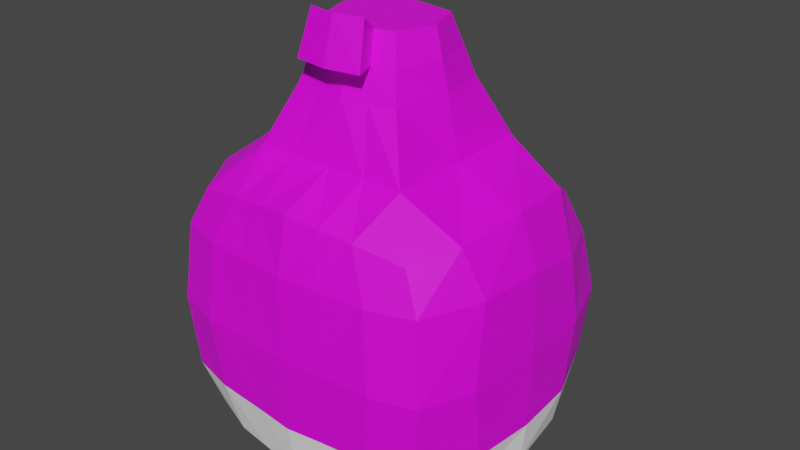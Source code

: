 # Source: SumoCharcater.blend  (saved by Blender 3.6.13; exported with 4.5.12 LTS)
import bpy
from mathutils import Matrix  # noqa: F401  (used for matrix-valued properties, if any)

bpy.ops.wm.read_factory_settings(use_empty=True)
scene = bpy.context.scene
scene.name = 'Scene'

# ---- collections
col_collection = bpy.data.collections.new('Collection'); scene.collection.children.link(col_collection)

# ---- images (referenced by path relative to the original .blend; pixels are not part of the script)
import os
ASSET_DIR = os.environ.get("B2B_ASSET_DIR", "")  # directory of the original .blend (textures are referenced by path, not embedded)
HERE = os.path.dirname(os.path.abspath(__file__))  # packed textures are extracted next to this script under _unpacked/

def load_image(name, relpath, width, height, colorspace="sRGB"):
    """Load a texture the original file referenced (path relative to the .blend, or extracted next to this script)."""
    p = next((c for c in (os.path.join(HERE, relpath), os.path.join(ASSET_DIR, relpath)) if relpath and os.path.exists(c)), "")
    if p:
        img = bpy.data.images.load(p, check_existing=True)
        img.name = name
    else:  # same state as the original file: an image datablock whose file is absent (Cycles renders it pink)
        img = bpy.data.images.new(name, width, height)
        img.source = "FILE"
        img.filepath = "//" + (relpath or name)
    img.colorspace_settings.name = colorspace
    return img
img_x1080_blurr_jpg = load_image('x1080_blurr.jpg', 'x1080_blurr.jpg', 1024, 1024, 'sRGB')

# ---- materials (node trees are filled in below, after node groups)
mat_material = bpy.data.materials.new('Material')
mat_material.alpha_threshold = 0.0
mat_material.use_transparent_shadow = False
mat_material.roughness = 0.5
mat_material.line_color = (0.0, 0.0, 0.0, 1.0)
mat_material_002 = bpy.data.materials.new('Material.002')
mat_material_002.use_transparent_shadow = False

# ---- material node trees
mat_material.use_nodes = True; mat_material.node_tree.nodes.clear()
_N = mat_material.node_tree.nodes; _L = mat_material.node_tree.links
n0 = _N.new('ShaderNodeOutputMaterial'); n0.name = 'Material Output'; n0.location = (300, 300)
n1 = _N.new('ShaderNodeBsdfPrincipled'); n1.name = 'Principled BSDF'; n1.location = (10, 300)
n1.distribution = 'GGX'
n1.subsurface_method = 'RANDOM_WALK_SKIN'
n1.inputs[3].default_value = 1.45
n1.inputs[27].default_value = (0.0, 0.0, 0.0, 1.0)
n1.inputs[28].default_value = 1.0
n2 = _N.new('ShaderNodeTexImage'); n2.name = 'Image Texture'; n2.location = (-280, 275)
n2.image = img_x1080_blurr_jpg
_L.new(n1.outputs[0], n0.inputs[0])
_L.new(n2.outputs[0], n1.inputs[0])
n0.is_active_output = True
mat_material_002.use_nodes = True; mat_material_002.node_tree.nodes.clear()
_N = mat_material_002.node_tree.nodes; _L = mat_material_002.node_tree.links
n0 = _N.new('ShaderNodeBsdfPrincipled'); n0.name = 'Principled BSDF'; n0.location = (10, 300)
n0.distribution = 'GGX'
n0.subsurface_method = 'RANDOM_WALK_SKIN'
n0.inputs[0].default_value = (1.0, 1.0, 1.0, 1.0)
n0.inputs[3].default_value = 1.45
n0.inputs[27].default_value = (0.0, 0.0, 0.0, 1.0)
n0.inputs[28].default_value = 1.0
n1 = _N.new('ShaderNodeOutputMaterial'); n1.name = 'Material Output'; n1.location = (300, 300)
_L.new(n0.outputs[0], n1.inputs[0])
n1.is_active_output = True

# ---- world
world_world = bpy.data.worlds.new('World'); scene.world = world_world
world_world.use_nodes = True; world_world.node_tree.nodes.clear()
_N = world_world.node_tree.nodes; _L = world_world.node_tree.links
n0 = _N.new('ShaderNodeOutputWorld'); n0.name = 'World Output'; n0.location = (300, 300)
n1 = _N.new('ShaderNodeBackground'); n1.name = 'Background'; n1.location = (10, 300)
n1.inputs[0].default_value = (0.05088, 0.05088, 0.05088, 1.0)
_L.new(n1.outputs[0], n0.inputs[0])
n0.is_active_output = True
world_world.color = (0.05088, 0.05088, 0.05088)
world_world.use_sun_shadow = False
world_world.sun_shadow_jitter_overblur = 0.0

# ---- meshes
me_cube = bpy.data.meshes.new('Cube')
me_cube.from_pydata([(-0.7292, 0.738, 0.6353), (-0.6853, 0.8564, -0.8026), (-0.7296, -0.7346, 0.7419), (-0.7444, -0.7269, -0.7468), (0.0, 0.8951, -0.9104), (0.0, -0.8424, 0.8424), (0.0, -0.8424, -0.8424), (0.0, 0.8424, 0.7136), (-0.4281, 0.8938, -0.8435), (-0.4223, -0.7902, 0.7938), (-0.4993, -0.8019, -0.7938), (-0.4254, 0.7903, 0.7087), (-1.0, 0.0, -0.7659), (-0.9189, 0.0, 0.8306), (0.0, 0.0, -1.0), (-0.5, 0.0, -1.0), (-0.5, 0.0, 1.0), (-0.8697, 0.455, 0.7884), (-0.9393, 0.4389, -0.7551), (0.0, 0.5, -1.0), (0.0, 0.5, 1.0), (-0.5, 0.5, -1.0), (-0.5, 0.5, 1.0), (-0.9393, -0.4389, -0.7551), (0.0, -0.5, -1.0), (0.0, -0.5, 1.0), (-0.5, -0.5, -1.0), (-0.5, -0.5, 1.0), (-0.8697, -0.455, 0.7884), (-0.8936, -0.8246, 0.0), (-0.8133, 1.023, -0.1216), (0.0, 1.132, -0.1288), (0.0, -0.933, 0.0), (-0.465, 1.122, -0.1288), (-0.6066, -0.9078, 0.0), (-1.043, 0.0, 0.0), (-1.014, 0.5, -0.03573), (-1.014, -0.5, -0.00808), (-0.8457, -0.7846, 0.5041), (-0.7774, 0.9105, 0.3154), (0.0, 1.0, 0.3712), (0.0, -0.9139, 0.5), (-0.4134, 1.0, 0.3712), (-0.5642, -0.8689, 0.5), (-1.029, 0.0, 0.5), (-1.0, 0.4168, 0.4168), (-1.0, -0.4168, 0.5055), (-0.785, 0.9649, -0.556), (0.0, 1.075, -0.6288), (0.0, -0.9039, -0.5), (-0.4134, 1.075, -0.6288), (-0.5642, -0.8714, -0.4677), (-1.029, 0.0, -0.5), (-1.0, 0.4168, -0.5032), (-1.0, -0.4168, -0.4853), (-0.8512, -0.7952, -0.4656), (0.0, 0.0, 1.734), (-0.3329, 0.0, 1.734), (0.0, 0.2804, 1.734), (-0.2491, 0.2316, 1.734), (0.0, -0.2845, 1.734), (-0.2491, -0.2357, 1.734), (-0.3441, -0.3449, 1.367), (-0.4164, 0.0, 1.367), (0.0, -0.3923, 1.367), (-0.3441, 0.3429, 1.367), (0.0, 0.3902, 1.367), (-0.2966, -0.2903, 1.55), (-0.2966, 0.2872, 1.55), (-0.3746, 0.0, 1.55), (0.0, -0.3384, 1.55), (0.0, 0.3353, 1.55), (-0.2637, -0.8222, -0.8181), (-0.2127, 0.8163, 0.7112), (-0.2142, 0.9062, -0.8576), (-0.2111, -0.8163, 0.8181), (-0.25, 0.0, -1.0), (-0.25, 0.5, -1.0), (-0.25, 0.5, 1.0), (-0.25, -0.5, 1.0), (-0.25, -0.5, -1.0), (-0.2674, -0.9204, 0.0), (-0.2325, 1.127, -0.1288), (-0.25, -0.8914, 0.5), (-0.2067, 1.0, 0.3712), (-0.2067, 1.075, -0.6288), (-0.25, -0.8877, -0.4839), (-0.1664, 0.0, 1.734), (-0.1245, 0.256, 1.734), (-0.1245, -0.2601, 1.734), (-0.1721, -0.3686, 1.367), (-0.1721, 0.3665, 1.367), (-0.1483, -0.3143, 1.55), (-0.1483, 0.3113, 1.55), (0.002199, -0.4335, 1.83), (0.002199, -0.5139, 1.556), (-0.1837, -0.3971, 1.83), (-0.2192, -0.4781, 1.556), (0.7292, 0.738, 0.6353), (0.6853, 0.8564, -0.8026), (0.7296, -0.7346, 0.7419), (0.7444, -0.7269, -0.7468), (0.4281, 0.8938, -0.8435), (0.4223, -0.7902, 0.7938), (0.4993, -0.8019, -0.7938), (0.4254, 0.7903, 0.7087), (1.0, 0.0, -0.7659), (0.9189, 0.0, 0.8306), (0.5, 0.0, -1.0), (0.5, 0.0, 1.0), (0.8697, 0.455, 0.7884), (0.9393, 0.4389, -0.7551), (0.5, 0.5, -1.0), (0.5, 0.5, 1.0), (0.9393, -0.4389, -0.7551), (0.5, -0.5, -1.0), (0.5, -0.5, 1.0), (0.8697, -0.455, 0.7884), (0.8936, -0.8246, 0.0), (0.8133, 1.023, -0.1216), (0.465, 1.122, -0.1288), (0.6066, -0.9078, 0.0), (1.043, 0.0, 0.0), (1.014, 0.5, -0.03573), (1.014, -0.5, -0.00808), (0.8457, -0.7846, 0.5041), (0.7774, 0.9105, 0.3154), (0.4134, 1.0, 0.3712), (0.5642, -0.8689, 0.5), (1.029, 0.0, 0.5), (1.0, 0.4168, 0.4168), (1.0, -0.4168, 0.5055), (0.785, 0.9649, -0.556), (0.4134, 1.075, -0.6288), (0.5642, -0.8714, -0.4677), (1.029, 0.0, -0.5), (1.0, 0.4168, -0.5032), (1.0, -0.4168, -0.4853), (0.8512, -0.7952, -0.4656), (0.3329, 0.0, 1.734), (0.2491, 0.2316, 1.734), (0.2491, -0.2357, 1.734), (0.3441, -0.3449, 1.367), (0.4164, 0.0, 1.367), (0.3441, 0.3429, 1.367), (0.2966, -0.2903, 1.55), (0.2966, 0.2872, 1.55), (0.3746, 0.0, 1.55), (0.2637, -0.8222, -0.8181), (0.2127, 0.8163, 0.7112), (0.2142, 0.9062, -0.8576), (0.2111, -0.8163, 0.8181), (0.25, 0.0, -1.0), (0.25, 0.5, -1.0), (0.25, 0.5, 1.0), (0.25, -0.5, 1.0), (0.25, -0.5, -1.0), (0.2674, -0.9204, 0.0), (0.2325, 1.127, -0.1288), (0.25, -0.8914, 0.5), (0.2067, 1.0, 0.3712), (0.2067, 1.075, -0.6288), (0.25, -0.8877, -0.4839), (0.1664, 0.0, 1.734), (0.1245, 0.256, 1.734), (0.1245, -0.2601, 1.734), (0.1721, -0.3686, 1.367), (0.1721, 0.3665, 1.367), (0.1483, -0.3143, 1.55), (0.1483, 0.3113, 1.55), (-0.002199, -0.4335, 1.83), (-0.002199, -0.5139, 1.556), (0.1837, -0.3971, 1.83), (0.2192, -0.4781, 1.556)], [], [(27, 28, 2, 9), (43, 9, 2, 38), (45, 17, 0, 39), (84, 73, 7, 40), (80, 24, 6, 72), (23, 26, 10, 3), (39, 0, 11, 42), (83, 75, 9, 43), (79, 27, 9, 75), (18, 21, 15, 12), (77, 19, 14, 76), (46, 28, 13, 44), (22, 17, 13, 16), (11, 0, 17, 22), (74, 4, 19, 77), (1, 8, 21, 18), (73, 11, 22, 78), (44, 13, 17, 45), (38, 2, 28, 46), (69, 67, 61, 57), (12, 15, 26, 23), (76, 14, 24, 80), (16, 13, 28, 27), (55, 29, 37, 54), (52, 35, 36, 53), (54, 37, 35, 52), (86, 81, 34, 51), (47, 30, 33, 50), (85, 82, 31, 48), (53, 36, 30, 47), (51, 34, 29, 55), (29, 38, 46, 37), (35, 44, 45, 36), (37, 46, 44, 35), (81, 83, 43, 34), (30, 39, 42, 33), (82, 84, 40, 31), (36, 45, 39, 30), (34, 43, 38, 29), (10, 51, 55, 3), (18, 53, 47, 1), (74, 85, 48, 4), (1, 47, 50, 8), (72, 86, 51, 10), (23, 54, 52, 12), (12, 52, 53, 18), (3, 55, 54, 23), (88, 59, 57, 87), (87, 57, 61, 89), (93, 68, 59, 88), (89, 92, 97, 96), (68, 69, 57, 59), (22, 16, 63, 65), (79, 25, 64, 90), (78, 22, 65, 91), (16, 27, 62, 63), (65, 63, 69, 68), (90, 64, 70, 92), (91, 65, 68, 93), (63, 62, 67, 69), (66, 91, 93, 71), (62, 90, 92, 67), (20, 78, 91, 66), (27, 79, 90, 62), (67, 92, 89, 61), (71, 93, 88, 58), (56, 87, 89, 60), (58, 88, 87, 56), (6, 49, 86, 72), (8, 50, 85, 74), (33, 42, 84, 82), (32, 41, 83, 81), (50, 33, 82, 85), (49, 32, 81, 86), (15, 76, 80, 26), (7, 73, 78, 20), (8, 74, 77, 21), (21, 77, 76, 15), (25, 79, 75, 5), (41, 5, 75, 83), (26, 80, 72, 10), (42, 11, 73, 84), (97, 95, 94, 96), (92, 70, 95, 97), (60, 89, 96, 94), (116, 103, 100, 117), (128, 125, 100, 103), (130, 126, 98, 110), (160, 40, 7, 149), (156, 148, 6, 24), (114, 101, 104, 115), (126, 127, 105, 98), (159, 128, 103, 151), (155, 151, 103, 116), (111, 106, 108, 112), (153, 152, 14, 19), (131, 129, 107, 117), (113, 109, 107, 110), (105, 113, 110, 98), (150, 153, 19, 4), (99, 111, 112, 102), (149, 154, 113, 105), (129, 130, 110, 107), (125, 131, 117, 100), (147, 139, 141, 145), (106, 114, 115, 108), (152, 156, 24, 14), (109, 116, 117, 107), (138, 137, 124, 118), (135, 136, 123, 122), (137, 135, 122, 124), (162, 134, 121, 157), (132, 133, 120, 119), (161, 48, 31, 158), (136, 132, 119, 123), (134, 138, 118, 121), (118, 124, 131, 125), (122, 123, 130, 129), (124, 122, 129, 131), (157, 121, 128, 159), (119, 120, 127, 126), (158, 31, 40, 160), (123, 119, 126, 130), (121, 118, 125, 128), (104, 101, 138, 134), (111, 99, 132, 136), (150, 4, 48, 161), (99, 102, 133, 132), (148, 104, 134, 162), (114, 106, 135, 137), (106, 111, 136, 135), (101, 114, 137, 138), (164, 163, 139, 140), (163, 165, 141, 139), (169, 164, 140, 146), (165, 172, 173, 168), (146, 140, 139, 147), (113, 144, 143, 109), (155, 166, 64, 25), (154, 167, 144, 113), (109, 143, 142, 116), (144, 146, 147, 143), (166, 168, 70, 64), (167, 169, 146, 144), (143, 147, 145, 142), (66, 71, 169, 167), (142, 145, 168, 166), (20, 66, 167, 154), (116, 142, 166, 155), (145, 141, 165, 168), (71, 58, 164, 169), (56, 60, 165, 163), (58, 56, 163, 164), (6, 148, 162, 49), (102, 150, 161, 133), (120, 158, 160, 127), (32, 157, 159, 41), (133, 161, 158, 120), (49, 162, 157, 32), (108, 115, 156, 152), (7, 20, 154, 149), (102, 112, 153, 150), (112, 108, 152, 153), (25, 5, 151, 155), (41, 159, 151, 5), (115, 104, 148, 156), (127, 160, 149, 105), (173, 172, 170, 171), (168, 173, 171, 70), (60, 170, 172, 165)])
me_cube.polygons.foreach_set('material_index', [0, 0, 0, 0, 1, 0, 0, 0, 0, 0, 1, 0, 0, 0, 1, 0, 0, 0, 0, 0, 0, 1, 0, 0, 0, 0, 0, 0, 0, 0, 0, 0, 0, 0, 0, 0, 0, 0, 0, 1, 1, 1, 1, 1, 1, 1, 1, 0, 0, 0, 0, 0, 0, 0, 0, 0, 0, 0, 0, 0, 0, 0, 0, 0, 0, 0, 0, 0, 1, 1, 0, 0, 0, 0, 0, 0, 0, 0, 0, 0, 0, 0, 0, 0, 0, 0, 0, 0, 0, 1, 0, 0, 0, 0, 0, 1, 0, 0, 0, 1, 0, 0, 0, 0, 0, 0, 1, 0, 0, 0, 0, 0, 0, 0, 0, 0, 0, 0, 0, 0, 0, 0, 0, 0, 1, 1, 1, 1, 1, 1, 1, 1, 0, 0, 0, 0, 0, 0, 0, 0, 0, 0, 0, 0, 0, 0, 0, 0, 0, 0, 0, 0, 0, 1, 1, 0, 0, 0, 0, 0, 0, 0, 0, 0, 0, 0, 0, 0, 0, 0])
_uv = me_cube.uv_layers.new(name='UVMap')
_uv.uv.foreach_set('vector', [0.4414, 0.3821, 0.4882, 0.4121, 0.4661, 0.4459, 0.4346, 0.4657, 0.4852, 0.4858, 0.4718, 0.5264, 0.4639, 0.4809, 0.4769, 0.4644, 0.6041, 0.3543, 0.6387, 0.4128, 0.5951, 0.4375, 0.5674, 0.3953, 0.531, 0.4386, 0.5453, 0.5158, 0.5142, 0.5184, 0.5138, 0.4399, 0.5225, 0.4363, 0.5244, 0.4327, 0.5233, 0.4409, 0.5197, 0.4423, 0.5042, 0.5448, 0.4963, 0.5732, 0.4956, 0.5601, 0.4978, 0.5514, 0.5674, 0.3953, 0.5951, 0.4375, 0.5732, 0.4945, 0.5467, 0.43, 0.5007, 0.5042, 0.4901, 0.5516, 0.4718, 0.5264, 0.4852, 0.4858, 0.4376, 0.5593, 0.4018, 0.5399, 0.4718, 0.5264, 0.4901, 0.5516, 0.5233, 0.5415, 0.5233, 0.5588, 0.5122, 0.563, 0.514, 0.5406, 0.573, 0.5174, 0.5742, 0.5519, 0.5249, 0.5642, 0.5208, 0.5342, 0.4991, 0.4541, 0.4882, 0.4121, 0.5278, 0.4042, 0.5226, 0.4532, 0.6187, 0.409, 0.5601, 0.4377, 0.5278, 0.4042, 0.5597, 0.3367, 0.5732, 0.4945, 0.5951, 0.4375, 0.6387, 0.4128, 0.6454, 0.6084, 0.508, 0.2894, 0.526, 0.2968, 0.5274, 0.3632, 0.5079, 0.3627, 0.4682, 0.2944, 0.4901, 0.2908, 0.4881, 0.3605, 0.4411, 0.354, 0.5453, 0.5158, 0.5732, 0.4945, 0.6454, 0.6084, 0.5969, 0.6844, 0.5226, 0.4532, 0.5278, 0.4042, 0.5601, 0.4377, 0.5416, 0.4746, 0.4783, 0.474, 0.4661, 0.4459, 0.4882, 0.4121, 0.4991, 0.4541, 0.5581, 0.8247, 0.5639, 0.8239, 0.5633, 0.8485, 0.5569, 0.8472, 0.514, 0.5406, 0.5122, 0.563, 0.4963, 0.5732, 0.5042, 0.5448, 0.5208, 0.5342, 0.5249, 0.5642, 0.4739, 0.5736, 0.4613, 0.5534, 0.5597, 0.3367, 0.5278, 0.4042, 0.4882, 0.4121, 0.4414, 0.3821, 0.4963, 0.5375, 0.4904, 0.5146, 0.5009, 0.5028, 0.5054, 0.5304, 0.5153, 0.5287, 0.5186, 0.4974, 0.534, 0.509, 0.5252, 0.5305, 0.5054, 0.5304, 0.5009, 0.5028, 0.5186, 0.4974, 0.5153, 0.5287, 0.5169, 0.4505, 0.5106, 0.468, 0.5014, 0.4593, 0.5109, 0.4474, 0.5384, 0.3302, 0.5491, 0.3566, 0.535, 0.3712, 0.5255, 0.3356, 0.5187, 0.3372, 0.5242, 0.3763, 0.5129, 0.378, 0.5116, 0.3375, 0.551, 0.301, 0.5713, 0.3289, 0.5491, 0.3566, 0.5384, 0.3302, 0.5109, 0.4474, 0.5014, 0.4593, 0.4956, 0.4485, 0.5061, 0.4408, 0.4904, 0.5146, 0.4783, 0.474, 0.4991, 0.4541, 0.5009, 0.5028, 0.5186, 0.4974, 0.5226, 0.4532, 0.5416, 0.4746, 0.534, 0.509, 0.5009, 0.5028, 0.4991, 0.4541, 0.5226, 0.4532, 0.5186, 0.4974, 0.5106, 0.468, 0.5007, 0.5042, 0.4852, 0.4858, 0.5014, 0.4593, 0.5491, 0.3566, 0.5674, 0.3953, 0.5467, 0.43, 0.535, 0.3712, 0.5242, 0.3763, 0.531, 0.4386, 0.5138, 0.4399, 0.5129, 0.378, 0.5713, 0.3289, 0.6041, 0.3543, 0.5674, 0.3953, 0.5491, 0.3566, 0.5014, 0.4593, 0.4852, 0.4858, 0.4769, 0.4644, 0.4956, 0.4485, 0.5163, 0.4426, 0.5109, 0.4474, 0.5061, 0.4408, 0.5124, 0.4391, 0.5405, 0.2944, 0.551, 0.301, 0.5384, 0.3302, 0.5314, 0.3163, 0.5174, 0.3192, 0.5187, 0.3372, 0.5116, 0.3375, 0.5109, 0.3171, 0.5314, 0.3163, 0.5384, 0.3302, 0.5255, 0.3356, 0.5237, 0.3182, 0.5197, 0.4423, 0.5169, 0.4505, 0.5109, 0.4474, 0.5163, 0.4426, 0.5042, 0.5448, 0.5054, 0.5304, 0.5153, 0.5287, 0.514, 0.5406, 0.514, 0.5406, 0.5153, 0.5287, 0.5252, 0.5305, 0.5233, 0.5415, 0.4978, 0.5514, 0.4963, 0.5375, 0.5054, 0.5304, 0.5042, 0.5448, 0.5129, 0.9272, 0.5174, 0.9246, 0.5284, 0.9281, 0.5217, 0.9401, 0.5217, 0.9401, 0.5284, 0.9281, 0.5303, 0.9284, 0.5281, 0.9415, 0.5348, 0.8148, 0.5648, 0.7996, 0.5721, 0.874, 0.5413, 0.8912, 0.5086, 0.9463, 0.5087, 0.9384, 0.5116, 0.9398, 0.5115, 0.9463, 0.5513, 0.8272, 0.5581, 0.8247, 0.5569, 0.8472, 0.5516, 0.8477, 0.5398, 0.735, 0.5478, 0.7337, 0.5474, 0.7697, 0.5412, 0.7717, 0.5035, 0.8739, 0.5023, 0.8731, 0.5023, 0.8529, 0.5092, 0.8599, 0.5172, 0.6826, 0.5283, 0.6657, 0.552, 0.7403, 0.5288, 0.7581, 0.5478, 0.7337, 0.5559, 0.7347, 0.5547, 0.7691, 0.5474, 0.7697, 0.541, 0.7574, 0.5472, 0.7554, 0.5457, 0.771, 0.5389, 0.7735, 0.5092, 0.8599, 0.5023, 0.8529, 0.5012, 0.8387, 0.5423, 0.8384, 0.5288, 0.7581, 0.552, 0.7403, 0.5648, 0.7996, 0.5348, 0.8148, 0.5474, 0.7697, 0.5547, 0.7691, 0.554, 0.7938, 0.5482, 0.7946, 0.504, 0.7621, 0.5288, 0.7581, 0.5348, 0.8148, 0.5048, 0.8179, 0.5099, 0.8709, 0.5092, 0.8599, 0.5423, 0.8384, 0.518, 0.8752, 0.5027, 0.6893, 0.5172, 0.6826, 0.5288, 0.7581, 0.504, 0.7621, 0.504, 0.8755, 0.5035, 0.8739, 0.5092, 0.8599, 0.5099, 0.8709, 0.5019, 0.956, 0.4874, 0.9288, 0.5182, 0.9368, 0.5135, 0.9525, 0.5048, 0.8179, 0.5348, 0.8148, 0.5413, 0.8912, 0.5057, 0.8906, 0.5073, 0.9499, 0.5217, 0.9401, 0.5281, 0.9415, 0.5063, 0.9635, 0.5078, 0.9273, 0.5129, 0.9272, 0.5217, 0.9401, 0.5073, 0.9499, 0.5233, 0.4409, 0.5222, 0.4501, 0.5169, 0.4505, 0.5197, 0.4423, 0.5237, 0.3182, 0.5255, 0.3356, 0.5187, 0.3372, 0.5174, 0.3192, 0.535, 0.3712, 0.5467, 0.43, 0.531, 0.4386, 0.5242, 0.3763, 0.5196, 0.4701, 0.5171, 0.5088, 0.5007, 0.5042, 0.5106, 0.468, 0.5255, 0.3356, 0.535, 0.3712, 0.5242, 0.3763, 0.5187, 0.3372, 0.5222, 0.4501, 0.5196, 0.4701, 0.5106, 0.468, 0.5169, 0.4505, 0.5188, 0.5024, 0.5208, 0.5342, 0.4613, 0.5534, 0.4418, 0.5517, 0.5142, 0.5184, 0.5453, 0.5158, 0.5969, 0.6844, 0.5136, 0.7161, 0.4901, 0.2908, 0.508, 0.2894, 0.5079, 0.3627, 0.4881, 0.3605, 0.5726, 0.4822, 0.573, 0.5174, 0.5208, 0.5342, 0.5188, 0.5024, 0.5151, 0.6201, 0.4376, 0.5593, 0.4901, 0.5516, 0.5149, 0.5599, 0.5171, 0.5088, 0.5149, 0.5599, 0.4901, 0.5516, 0.5007, 0.5042, 0.5222, 0.442, 0.5225, 0.4363, 0.5197, 0.4423, 0.5163, 0.4426, 0.5467, 0.43, 0.5732, 0.4945, 0.5453, 0.5158, 0.531, 0.4386, 0.5116, 0.9398, 0.5252, 0.9205, 0.5172, 0.9633, 0.5115, 0.9463, 0.5087, 0.9384, 0.5063, 0.922, 0.5252, 0.9205, 0.5116, 0.9398, 0.5057, 0.9563, 0.5086, 0.9463, 0.5115, 0.9463, 0.5172, 0.9633, 0.4581, 0.5969, 0.4691, 0.4757, 0.4946, 0.494, 0.5126, 0.5209, 0.5503, 0.489, 0.56, 0.4687, 0.5708, 0.4875, 0.5597, 0.5315, 0.4329, 0.3599, 0.4673, 0.4033, 0.4412, 0.4421, 0.4221, 0.4426, 0.4968, 0.4365, 0.5138, 0.4399, 0.5142, 0.5184, 0.4834, 0.5121, 0.5271, 0.4303, 0.527, 0.4391, 0.5233, 0.4409, 0.5244, 0.4327, 0.5287, 0.4298, 0.5237, 0.4253, 0.5219, 0.419, 0.5268, 0.4178, 0.4606, 0.3903, 0.4812, 0.4258, 0.4558, 0.4878, 0.4344, 0.4292, 0.5337, 0.5053, 0.5503, 0.489, 0.5597, 0.5315, 0.5397, 0.5541, 0.5969, 0.5707, 0.5397, 0.5541, 0.5597, 0.5315, 0.6263, 0.5556, 0.5422, 0.428, 0.5355, 0.4307, 0.5341, 0.4172, 0.5416, 0.4157, 0.5763, 0.5859, 0.5294, 0.5953, 0.5249, 0.5642, 0.5742, 0.5519, 0.5219, 0.49, 0.5411, 0.491, 0.5451, 0.5279, 0.5126, 0.5209, 0.6187, 0.5196, 0.5642, 0.6608, 0.5451, 0.5279, 0.5714, 0.5007, 0.4558, 0.4878, 0.3863, 0.6038, 0.4153, 0.4296, 0.4344, 0.4292, 0.5437, 0.292, 0.5467, 0.3623, 0.5274, 0.3632, 0.526, 0.2968, 0.5818, 0.3022, 0.6066, 0.3611, 0.5656, 0.3611, 0.5611, 0.2961, 0.4834, 0.5121, 0.431, 0.6748, 0.3863, 0.6038, 0.4558, 0.4878, 0.5411, 0.491, 0.5565, 0.474, 0.5714, 0.5007, 0.5451, 0.5279, 0.505, 0.4737, 0.5219, 0.49, 0.5126, 0.5209, 0.4946, 0.494, 0.4509, 0.8411, 0.4537, 0.8409, 0.4576, 0.8621, 0.446, 0.8587, 0.5355, 0.4307, 0.5287, 0.4298, 0.5268, 0.4178, 0.5341, 0.4172, 0.5294, 0.5953, 0.4827, 0.6012, 0.4739, 0.5736, 0.5249, 0.5642, 0.5642, 0.6608, 0.4581, 0.5969, 0.5126, 0.5209, 0.5451, 0.5279, 0.5214, 0.4327, 0.5286, 0.4377, 0.5243, 0.4554, 0.5157, 0.4466, 0.5363, 0.4381, 0.5436, 0.435, 0.5503, 0.4491, 0.5382, 0.4588, 0.5286, 0.4377, 0.5363, 0.4381, 0.5382, 0.4588, 0.5243, 0.4554, 0.5272, 0.4484, 0.5333, 0.4446, 0.539, 0.4595, 0.529, 0.4677, 0.4856, 0.3298, 0.498, 0.3348, 0.491, 0.369, 0.4769, 0.3542, 0.5047, 0.3367, 0.5116, 0.3375, 0.5129, 0.378, 0.5016, 0.3751, 0.4733, 0.3016, 0.4856, 0.3298, 0.4769, 0.3542, 0.4561, 0.3256, 0.5333, 0.4446, 0.538, 0.4383, 0.5454, 0.4488, 0.539, 0.4595, 0.5157, 0.4466, 0.5243, 0.4554, 0.5219, 0.49, 0.505, 0.4737, 0.5382, 0.4588, 0.5503, 0.4491, 0.5565, 0.474, 0.5411, 0.491, 0.5243, 0.4554, 0.5382, 0.4588, 0.5411, 0.491, 0.5219, 0.49, 0.529, 0.4677, 0.539, 0.4595, 0.5503, 0.489, 0.5337, 0.5053, 0.4769, 0.3542, 0.491, 0.369, 0.4812, 0.4258, 0.4606, 0.3903, 0.5016, 0.3751, 0.5129, 0.378, 0.5138, 0.4399, 0.4968, 0.4365, 0.4629, 0.3386, 0.4837, 0.3672, 0.4673, 0.4033, 0.4329, 0.3599, 0.539, 0.4595, 0.5454, 0.4488, 0.56, 0.4687, 0.5503, 0.489, 0.5304, 0.437, 0.534, 0.4339, 0.538, 0.4383, 0.5333, 0.4446, 0.4818, 0.2967, 0.4911, 0.3168, 0.4856, 0.3298, 0.4733, 0.3016, 0.5047, 0.3193, 0.5109, 0.3171, 0.5116, 0.3375, 0.5047, 0.3367, 0.4911, 0.3168, 0.4985, 0.3184, 0.498, 0.3348, 0.4856, 0.3298, 0.527, 0.4391, 0.5304, 0.437, 0.5333, 0.4446, 0.5272, 0.4484, 0.5287, 0.4298, 0.5355, 0.4307, 0.5363, 0.4381, 0.5286, 0.4377, 0.5355, 0.4307, 0.5422, 0.428, 0.5436, 0.435, 0.5363, 0.4381, 0.5237, 0.4253, 0.5287, 0.4298, 0.5286, 0.4377, 0.5214, 0.4327, 0.5027, 0.9277, 0.4925, 0.9416, 0.4873, 0.9301, 0.4982, 0.9255, 0.4925, 0.9416, 0.4838, 0.9403, 0.4821, 0.9273, 0.4873, 0.9301, 0.4747, 0.8161, 0.4702, 0.8926, 0.4391, 0.877, 0.4446, 0.8024, 0.5032, 0.946, 0.5003, 0.9457, 0.5004, 0.9392, 0.5033, 0.9381, 0.4514, 0.8352, 0.4531, 0.8356, 0.4537, 0.8409, 0.4509, 0.8411, 0.4565, 0.7184, 0.4663, 0.7219, 0.4667, 0.7467, 0.4567, 0.7452, 0.5012, 0.8739, 0.4954, 0.8601, 0.5023, 0.8529, 0.5023, 0.8731, 0.4881, 0.6833, 0.4792, 0.7592, 0.4557, 0.7426, 0.4766, 0.6672, 0.4567, 0.7452, 0.4667, 0.7467, 0.4666, 0.7752, 0.4557, 0.7758, 0.4663, 0.7219, 0.4808, 0.7237, 0.4808, 0.7451, 0.4667, 0.7467, 0.4954, 0.8601, 0.4622, 0.8398, 0.5012, 0.8387, 0.5023, 0.8529, 0.4792, 0.7592, 0.4747, 0.8161, 0.4446, 0.8024, 0.4557, 0.7426, 0.4667, 0.7467, 0.4808, 0.7451, 0.4781, 0.7749, 0.4666, 0.7752, 0.504, 0.7621, 0.5048, 0.8179, 0.4747, 0.8161, 0.4792, 0.7592, 0.4948, 0.8711, 0.4868, 0.8758, 0.4622, 0.8398, 0.4954, 0.8601, 0.5027, 0.6893, 0.504, 0.7621, 0.4792, 0.7592, 0.4881, 0.6833, 0.5007, 0.8756, 0.4948, 0.8711, 0.4954, 0.8601, 0.5012, 0.8739, 0.5012, 0.9263, 0.5128, 0.9298, 0.5185, 0.957, 0.4961, 0.9569, 0.5048, 0.8179, 0.5057, 0.8906, 0.4702, 0.8926, 0.4747, 0.8161, 0.5073, 0.9499, 0.5063, 0.9635, 0.4838, 0.9403, 0.4925, 0.9416, 0.5078, 0.9273, 0.5073, 0.9499, 0.4925, 0.9416, 0.5027, 0.9277, 0.5233, 0.4409, 0.527, 0.4391, 0.5272, 0.4484, 0.5222, 0.4501, 0.4985, 0.3184, 0.5047, 0.3193, 0.5047, 0.3367, 0.498, 0.3348, 0.491, 0.369, 0.5016, 0.3751, 0.4968, 0.4365, 0.4812, 0.4258, 0.5196, 0.4701, 0.529, 0.4677, 0.5337, 0.5053, 0.5171, 0.5088, 0.498, 0.3348, 0.5047, 0.3367, 0.5016, 0.3751, 0.491, 0.369, 0.5222, 0.4501, 0.5272, 0.4484, 0.529, 0.4677, 0.5196, 0.4701, 0.5339, 0.6278, 0.4901, 0.6317, 0.4827, 0.6012, 0.5294, 0.5953, 0.5142, 0.5184, 0.5136, 0.7161, 0.431, 0.6748, 0.4834, 0.5121, 0.5611, 0.2961, 0.5656, 0.3611, 0.5467, 0.3623, 0.5437, 0.292, 0.5784, 0.6193, 0.5339, 0.6278, 0.5294, 0.5953, 0.5763, 0.5859, 0.5151, 0.6201, 0.5149, 0.5599, 0.5397, 0.5541, 0.5969, 0.5707, 0.5171, 0.5088, 0.5337, 0.5053, 0.5397, 0.5541, 0.5149, 0.5599, 0.53, 0.4284, 0.5304, 0.437, 0.527, 0.4391, 0.5271, 0.4303, 0.4812, 0.4258, 0.4968, 0.4365, 0.4834, 0.5121, 0.4558, 0.4878, 0.5004, 0.9392, 0.5003, 0.9457, 0.4942, 0.9586, 0.4892, 0.9287, 0.5033, 0.9381, 0.5004, 0.9392, 0.4921, 0.928, 0.5063, 0.922, 0.5057, 0.9563, 0.494, 0.9619, 0.5003, 0.9457, 0.5032, 0.946])
me_cube.materials.append(mat_material)
me_cube.materials.append(mat_material_002)
me_cube.use_mirror_vertex_groups = False
me_cube.update()

# ---- objects
ob_cube = bpy.data.objects.new('Cube', me_cube)

# ---- transforms, parenting, visibility, modifiers, constraints
ob_cube.location = (0.0, 0.0, 1.002)
ob_cube.lock_rotations_4d = False
ob_cube.empty_display_type = 'ARROWS'
ob_cube.lineart.crease_threshold = 0.0

# ---- collection membership
col_collection.objects.link(ob_cube)

# ---- scene / render settings (as saved in the file)
scene.frame_start = 1; scene.frame_end = 250; scene.frame_set(1)
scene.render.engine = 'BLENDER_EEVEE_NEXT'
scene.cycles.sampling_pattern = 'TABULATED_SOBOL'
scene.view_settings.view_transform = 'Filmic'
bpy.context.view_layer.update()

# ---- added for rendering (the .blend has no active camera and no usable light): camera, sun
cam_auto = bpy.data.cameras.new('AutoCamera')
cam_auto.lens = 50.0
cam_auto.sensor_width = 36.0
cam_auto.clip_end = 1000.0
ob_auto_camera = bpy.data.objects.new('AutoCamera', cam_auto)
scene.collection.objects.link(ob_auto_camera)
ob_auto_camera.location = (3.77251, -4.42736, 4.43498)
ob_auto_camera.rotation_euler = (1.09748, -7.21219e-08, 0.694738)
scene.camera = ob_auto_camera
light_auto_sun = bpy.data.lights.new('AutoSun', 'SUN')
light_auto_sun.energy = 3.0
light_auto_sun.angle = 0.0523599
ob_auto_sun = bpy.data.objects.new('AutoSun', light_auto_sun)
scene.collection.objects.link(ob_auto_sun)
ob_auto_sun.rotation_euler = (0.872665, 0.174533, 0.523599)
bpy.context.view_layer.update()
